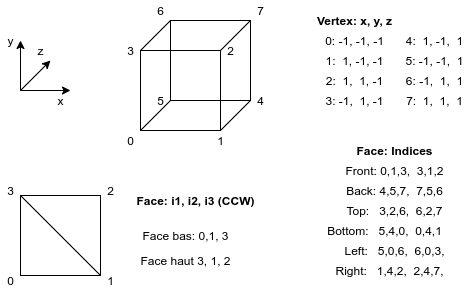

The diagram above was exported from draw.io. Its source (the exported page's mxGraphModel, read from the mxfile embedded in the PNG):
<mxGraphModel dx="920" dy="556" grid="1" gridSize="10" guides="1" tooltips="1" connect="1" arrows="1" fold="1" page="1" pageScale="1" pageWidth="827" pageHeight="1169" math="0" shadow="0">
  <root>
    <mxCell id="0" />
    <mxCell id="1" parent="0" />
    <mxCell id="17" value="" style="group" vertex="1" connectable="0" parent="1">
      <mxGeometry x="60" y="60" width="70" height="80" as="geometry" />
    </mxCell>
    <mxCell id="11" value="" style="endArrow=classic;html=1;endFill=1;" edge="1" parent="17">
      <mxGeometry width="50" height="50" relative="1" as="geometry">
        <mxPoint x="20" y="60" as="sourcePoint" />
        <mxPoint x="20" y="10" as="targetPoint" />
      </mxGeometry>
    </mxCell>
    <mxCell id="12" value="" style="endArrow=classic;html=1;endFill=1;" edge="1" parent="17">
      <mxGeometry width="50" height="50" relative="1" as="geometry">
        <mxPoint x="20" y="60" as="sourcePoint" />
        <mxPoint x="70" y="60" as="targetPoint" />
      </mxGeometry>
    </mxCell>
    <mxCell id="13" value="" style="endArrow=classic;html=1;endFill=1;" edge="1" parent="17">
      <mxGeometry width="50" height="50" relative="1" as="geometry">
        <mxPoint x="20" y="60" as="sourcePoint" />
        <mxPoint x="50" y="30" as="targetPoint" />
      </mxGeometry>
    </mxCell>
    <mxCell id="14" value="y" style="text;html=1;align=center;verticalAlign=middle;resizable=0;points=[];autosize=1;" vertex="1" parent="17">
      <mxGeometry width="20" height="20" as="geometry" />
    </mxCell>
    <mxCell id="15" value="x" style="text;html=1;align=center;verticalAlign=middle;resizable=0;points=[];autosize=1;" vertex="1" parent="17">
      <mxGeometry x="50" y="60" width="20" height="20" as="geometry" />
    </mxCell>
    <mxCell id="16" value="z" style="text;html=1;align=center;verticalAlign=middle;resizable=0;points=[];autosize=1;" vertex="1" parent="17">
      <mxGeometry x="30" y="10" width="20" height="20" as="geometry" />
    </mxCell>
    <mxCell id="34" value="" style="group" vertex="1" connectable="0" parent="1">
      <mxGeometry x="60" y="210" width="120" height="110" as="geometry" />
    </mxCell>
    <mxCell id="27" value="" style="whiteSpace=wrap;html=1;aspect=fixed;fillColor=none;" vertex="1" parent="34">
      <mxGeometry x="20" y="15" width="80" height="80" as="geometry" />
    </mxCell>
    <mxCell id="28" value="2" style="text;html=1;align=center;verticalAlign=middle;resizable=0;points=[];autosize=1;" vertex="1" parent="34">
      <mxGeometry x="100" width="20" height="20" as="geometry" />
    </mxCell>
    <mxCell id="29" value="0" style="text;html=1;align=center;verticalAlign=middle;resizable=0;points=[];autosize=1;" vertex="1" parent="34">
      <mxGeometry y="90" width="20" height="20" as="geometry" />
    </mxCell>
    <mxCell id="30" value="1" style="text;html=1;align=center;verticalAlign=middle;resizable=0;points=[];autosize=1;" vertex="1" parent="34">
      <mxGeometry x="100" y="90" width="20" height="20" as="geometry" />
    </mxCell>
    <mxCell id="31" value="3" style="text;html=1;align=center;verticalAlign=middle;resizable=0;points=[];autosize=1;" vertex="1" parent="34">
      <mxGeometry width="20" height="20" as="geometry" />
    </mxCell>
    <mxCell id="33" value="" style="endArrow=none;html=1;exitX=0;exitY=0;exitDx=0;exitDy=0;entryX=1;entryY=1;entryDx=0;entryDy=0;" edge="1" parent="34" source="27" target="27">
      <mxGeometry width="50" height="50" relative="1" as="geometry">
        <mxPoint x="40" y="50" as="sourcePoint" />
        <mxPoint x="70" y="20" as="targetPoint" />
      </mxGeometry>
    </mxCell>
    <mxCell id="35" value="" style="group" vertex="1" connectable="0" parent="1">
      <mxGeometry x="180" y="30" width="150" height="150" as="geometry" />
    </mxCell>
    <mxCell id="18" value="" style="group" vertex="1" connectable="0" parent="35">
      <mxGeometry x="20" y="20" width="110" height="110" as="geometry" />
    </mxCell>
    <mxCell id="2" value="" style="whiteSpace=wrap;html=1;aspect=fixed;fillColor=none;" vertex="1" parent="18">
      <mxGeometry x="30" width="80" height="80" as="geometry" />
    </mxCell>
    <mxCell id="3" value="" style="endArrow=none;html=1;exitX=0;exitY=0;exitDx=0;exitDy=0;entryX=0;entryY=0;entryDx=0;entryDy=0;" edge="1" parent="18" source="4" target="2">
      <mxGeometry width="50" height="50" relative="1" as="geometry">
        <mxPoint x="-30" y="50" as="sourcePoint" />
        <mxPoint x="20" y="10" as="targetPoint" />
      </mxGeometry>
    </mxCell>
    <mxCell id="4" value="" style="whiteSpace=wrap;html=1;aspect=fixed;fillColor=none;" vertex="1" parent="18">
      <mxGeometry y="30" width="80" height="80" as="geometry" />
    </mxCell>
    <mxCell id="5" value="" style="endArrow=none;html=1;exitX=0;exitY=0;exitDx=0;exitDy=0;entryX=0;entryY=0;entryDx=0;entryDy=0;" edge="1" parent="18">
      <mxGeometry width="50" height="50" relative="1" as="geometry">
        <mxPoint x="80" y="30" as="sourcePoint" />
        <mxPoint x="110" as="targetPoint" />
      </mxGeometry>
    </mxCell>
    <mxCell id="7" value="" style="endArrow=none;html=1;exitX=0;exitY=0;exitDx=0;exitDy=0;entryX=0;entryY=0;entryDx=0;entryDy=0;" edge="1" parent="18">
      <mxGeometry width="50" height="50" relative="1" as="geometry">
        <mxPoint x="80" y="110" as="sourcePoint" />
        <mxPoint x="110" y="80" as="targetPoint" />
      </mxGeometry>
    </mxCell>
    <mxCell id="8" value="" style="endArrow=none;html=1;exitX=0;exitY=0;exitDx=0;exitDy=0;entryX=0;entryY=0;entryDx=0;entryDy=0;" edge="1" parent="18">
      <mxGeometry width="50" height="50" relative="1" as="geometry">
        <mxPoint y="110" as="sourcePoint" />
        <mxPoint x="30" y="80" as="targetPoint" />
      </mxGeometry>
    </mxCell>
    <mxCell id="22" value="2" style="text;html=1;align=center;verticalAlign=middle;resizable=0;points=[];autosize=1;" vertex="1" parent="18">
      <mxGeometry x="80" y="20" width="20" height="20" as="geometry" />
    </mxCell>
    <mxCell id="24" value="5" style="text;html=1;align=center;verticalAlign=middle;resizable=0;points=[];autosize=1;" vertex="1" parent="18">
      <mxGeometry x="10" y="70" width="20" height="20" as="geometry" />
    </mxCell>
    <mxCell id="19" value="0" style="text;html=1;align=center;verticalAlign=middle;resizable=0;points=[];autosize=1;" vertex="1" parent="35">
      <mxGeometry y="130" width="20" height="20" as="geometry" />
    </mxCell>
    <mxCell id="20" value="1" style="text;html=1;align=center;verticalAlign=middle;resizable=0;points=[];autosize=1;" vertex="1" parent="35">
      <mxGeometry x="90" y="130" width="20" height="20" as="geometry" />
    </mxCell>
    <mxCell id="21" value="3" style="text;html=1;align=center;verticalAlign=middle;resizable=0;points=[];autosize=1;" vertex="1" parent="35">
      <mxGeometry y="40" width="20" height="20" as="geometry" />
    </mxCell>
    <mxCell id="23" value="4" style="text;html=1;align=center;verticalAlign=middle;resizable=0;points=[];autosize=1;" vertex="1" parent="35">
      <mxGeometry x="130" y="90" width="20" height="20" as="geometry" />
    </mxCell>
    <mxCell id="25" value="6" style="text;html=1;align=center;verticalAlign=middle;resizable=0;points=[];autosize=1;" vertex="1" parent="35">
      <mxGeometry x="30" width="20" height="20" as="geometry" />
    </mxCell>
    <mxCell id="26" value="7" style="text;html=1;align=center;verticalAlign=middle;resizable=0;points=[];autosize=1;" vertex="1" parent="35">
      <mxGeometry x="130" width="20" height="20" as="geometry" />
    </mxCell>
    <mxCell id="50" value="Vertex: x, y, z" style="text;html=1;align=center;verticalAlign=middle;resizable=0;points=[];autosize=1;fontStyle=1" vertex="1" parent="1">
      <mxGeometry x="369" y="40" width="90" height="20" as="geometry" />
    </mxCell>
    <mxCell id="51" value="0: -1, -1, -1" style="text;html=1;align=center;verticalAlign=middle;resizable=0;points=[];autosize=1;" vertex="1" parent="1">
      <mxGeometry x="379" y="60" width="70" height="20" as="geometry" />
    </mxCell>
    <mxCell id="52" value="1:&amp;nbsp; 1, -1, -1" style="text;html=1;align=center;verticalAlign=middle;resizable=0;points=[];autosize=1;" vertex="1" parent="1">
      <mxGeometry x="379" y="80" width="70" height="20" as="geometry" />
    </mxCell>
    <mxCell id="53" value="2:&amp;nbsp; 1,&amp;nbsp; 1, -1" style="text;html=1;align=center;verticalAlign=middle;resizable=0;points=[];autosize=1;" vertex="1" parent="1">
      <mxGeometry x="379" y="100" width="70" height="20" as="geometry" />
    </mxCell>
    <mxCell id="54" value="3: -1,&amp;nbsp; 1, -1" style="text;html=1;align=center;verticalAlign=middle;resizable=0;points=[];autosize=1;" vertex="1" parent="1">
      <mxGeometry x="379" y="120" width="70" height="20" as="geometry" />
    </mxCell>
    <mxCell id="55" value="4:&amp;nbsp; 1, -1,&amp;nbsp; 1" style="text;html=1;align=center;verticalAlign=middle;resizable=0;points=[];autosize=1;" vertex="1" parent="1">
      <mxGeometry x="459" y="60" width="70" height="20" as="geometry" />
    </mxCell>
    <mxCell id="56" value="5: -1, -1,&amp;nbsp; 1" style="text;html=1;align=center;verticalAlign=middle;resizable=0;points=[];autosize=1;" vertex="1" parent="1">
      <mxGeometry x="459" y="80" width="70" height="20" as="geometry" />
    </mxCell>
    <mxCell id="57" value="6: -1,&amp;nbsp; 1,&amp;nbsp; 1" style="text;html=1;align=center;verticalAlign=middle;resizable=0;points=[];autosize=1;" vertex="1" parent="1">
      <mxGeometry x="459" y="100" width="70" height="20" as="geometry" />
    </mxCell>
    <mxCell id="58" value="7:&amp;nbsp; 1,&amp;nbsp; 1,&amp;nbsp; 1" style="text;html=1;align=center;verticalAlign=middle;resizable=0;points=[];autosize=1;" vertex="1" parent="1">
      <mxGeometry x="459" y="120" width="70" height="20" as="geometry" />
    </mxCell>
    <mxCell id="59" value="Face: i1, i2, i3 (CCW)" style="text;html=1;align=center;verticalAlign=middle;resizable=0;points=[];autosize=1;fontStyle=1" vertex="1" parent="1">
      <mxGeometry x="190" y="220" width="130" height="20" as="geometry" />
    </mxCell>
    <mxCell id="60" value="Face bas: 0,1, 3" style="text;html=1;align=center;verticalAlign=middle;resizable=0;points=[];autosize=1;" vertex="1" parent="1">
      <mxGeometry x="195" y="255" width="100" height="20" as="geometry" />
    </mxCell>
    <mxCell id="61" value="Face haut 3, 1, 2" style="text;html=1;align=center;verticalAlign=middle;resizable=0;points=[];autosize=1;" vertex="1" parent="1">
      <mxGeometry x="190" y="280" width="110" height="20" as="geometry" />
    </mxCell>
    <mxCell id="62" value="Face: Indices" style="text;html=1;align=center;verticalAlign=middle;resizable=0;points=[];autosize=1;fontStyle=1" vertex="1" parent="1">
      <mxGeometry x="409" y="170" width="90" height="20" as="geometry" />
    </mxCell>
    <mxCell id="63" value="Front: 0,1,3,&amp;nbsp; 3,1,2" style="text;html=1;align=center;verticalAlign=middle;resizable=0;points=[];autosize=1;" vertex="1" parent="1">
      <mxGeometry x="399" y="190" width="110" height="20" as="geometry" />
    </mxCell>
    <mxCell id="64" value="Back: 4,5,7,&amp;nbsp; 7,5,6" style="text;html=1;align=center;verticalAlign=middle;resizable=0;points=[];autosize=1;" vertex="1" parent="1">
      <mxGeometry x="399" y="210" width="110" height="20" as="geometry" />
    </mxCell>
    <mxCell id="80" value="Top:&amp;nbsp; &amp;nbsp;3,2,6,&amp;nbsp; 6,2,7" style="text;html=1;align=center;verticalAlign=middle;resizable=0;points=[];autosize=1;" vertex="1" parent="1">
      <mxGeometry x="399" y="230" width="110" height="20" as="geometry" />
    </mxCell>
    <mxCell id="81" value="Bottom:&amp;nbsp; &amp;nbsp;5,4,0,&amp;nbsp; 0,4,1" style="text;html=1;align=center;verticalAlign=middle;resizable=0;points=[];autosize=1;" vertex="1" parent="1">
      <mxGeometry x="379" y="250" width="130" height="20" as="geometry" />
    </mxCell>
    <mxCell id="82" value="Left:&amp;nbsp; &amp;nbsp;5,0,6,&amp;nbsp; 6,0,3," style="text;html=1;align=center;verticalAlign=middle;resizable=0;points=[];autosize=1;" vertex="1" parent="1">
      <mxGeometry x="394" y="270" width="120" height="20" as="geometry" />
    </mxCell>
    <mxCell id="83" value="Right:&amp;nbsp; &amp;nbsp;1,4,2,&amp;nbsp; 2,4,7," style="text;html=1;align=center;verticalAlign=middle;resizable=0;points=[];autosize=1;" vertex="1" parent="1">
      <mxGeometry x="389" y="290" width="120" height="20" as="geometry" />
    </mxCell>
  </root>
</mxGraphModel>